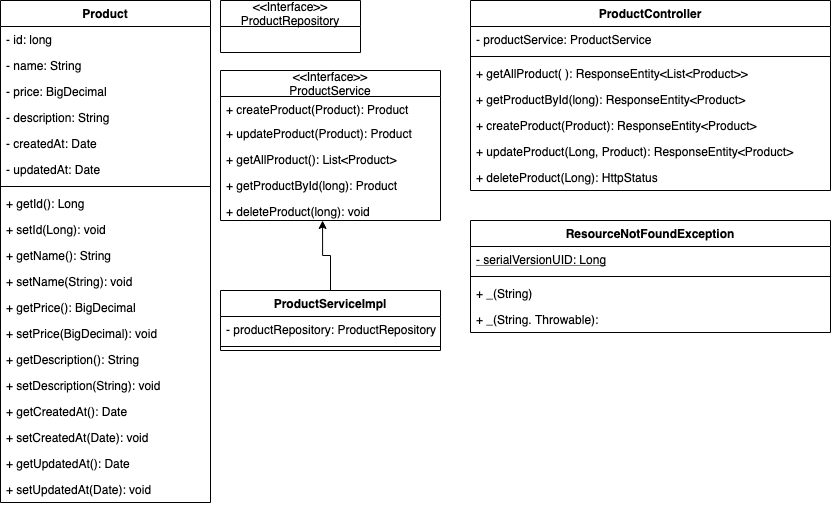

The diagram above was exported from draw.io. Its source (the exported page's mxGraphModel, read from the mxfile embedded in the PNG):
<mxGraphModel dx="1191" dy="672" grid="1" gridSize="10" guides="1" tooltips="1" connect="1" arrows="1" fold="1" page="1" pageScale="1" pageWidth="850" pageHeight="1100" math="0" shadow="0">
  <root>
    <mxCell id="0" />
    <mxCell id="1" parent="0" />
    <mxCell id="YxtRBjxOZh46aJibmXjQ-1" value="Product" style="swimlane;fontStyle=1;align=center;verticalAlign=top;childLayout=stackLayout;horizontal=1;startSize=26;horizontalStack=0;resizeParent=1;resizeParentMax=0;resizeLast=0;collapsible=1;marginBottom=0;" vertex="1" parent="1">
      <mxGeometry x="10" y="80" width="210" height="502" as="geometry" />
    </mxCell>
    <mxCell id="YxtRBjxOZh46aJibmXjQ-2" value="- id: long" style="text;strokeColor=none;fillColor=none;align=left;verticalAlign=top;spacingLeft=4;spacingRight=4;overflow=hidden;rotatable=0;points=[[0,0.5],[1,0.5]];portConstraint=eastwest;" vertex="1" parent="YxtRBjxOZh46aJibmXjQ-1">
      <mxGeometry y="26" width="210" height="26" as="geometry" />
    </mxCell>
    <mxCell id="YxtRBjxOZh46aJibmXjQ-5" value="- name: String" style="text;strokeColor=none;fillColor=none;align=left;verticalAlign=top;spacingLeft=4;spacingRight=4;overflow=hidden;rotatable=0;points=[[0,0.5],[1,0.5]];portConstraint=eastwest;" vertex="1" parent="YxtRBjxOZh46aJibmXjQ-1">
      <mxGeometry y="52" width="210" height="26" as="geometry" />
    </mxCell>
    <mxCell id="YxtRBjxOZh46aJibmXjQ-6" value="- price: BigDecimal" style="text;strokeColor=none;fillColor=none;align=left;verticalAlign=top;spacingLeft=4;spacingRight=4;overflow=hidden;rotatable=0;points=[[0,0.5],[1,0.5]];portConstraint=eastwest;" vertex="1" parent="YxtRBjxOZh46aJibmXjQ-1">
      <mxGeometry y="78" width="210" height="26" as="geometry" />
    </mxCell>
    <mxCell id="YxtRBjxOZh46aJibmXjQ-15" value="- description: String" style="text;strokeColor=none;fillColor=none;align=left;verticalAlign=top;spacingLeft=4;spacingRight=4;overflow=hidden;rotatable=0;points=[[0,0.5],[1,0.5]];portConstraint=eastwest;" vertex="1" parent="YxtRBjxOZh46aJibmXjQ-1">
      <mxGeometry y="104" width="210" height="26" as="geometry" />
    </mxCell>
    <mxCell id="YxtRBjxOZh46aJibmXjQ-7" value="- createdAt: Date" style="text;strokeColor=none;fillColor=none;align=left;verticalAlign=top;spacingLeft=4;spacingRight=4;overflow=hidden;rotatable=0;points=[[0,0.5],[1,0.5]];portConstraint=eastwest;" vertex="1" parent="YxtRBjxOZh46aJibmXjQ-1">
      <mxGeometry y="130" width="210" height="26" as="geometry" />
    </mxCell>
    <mxCell id="YxtRBjxOZh46aJibmXjQ-8" value="- updatedAt: Date" style="text;strokeColor=none;fillColor=none;align=left;verticalAlign=top;spacingLeft=4;spacingRight=4;overflow=hidden;rotatable=0;points=[[0,0.5],[1,0.5]];portConstraint=eastwest;" vertex="1" parent="YxtRBjxOZh46aJibmXjQ-1">
      <mxGeometry y="156" width="210" height="26" as="geometry" />
    </mxCell>
    <mxCell id="YxtRBjxOZh46aJibmXjQ-3" value="" style="line;strokeWidth=1;fillColor=none;align=left;verticalAlign=middle;spacingTop=-1;spacingLeft=3;spacingRight=3;rotatable=0;labelPosition=right;points=[];portConstraint=eastwest;" vertex="1" parent="YxtRBjxOZh46aJibmXjQ-1">
      <mxGeometry y="182" width="210" height="8" as="geometry" />
    </mxCell>
    <mxCell id="YxtRBjxOZh46aJibmXjQ-4" value="+ getId(): Long" style="text;strokeColor=none;fillColor=none;align=left;verticalAlign=top;spacingLeft=4;spacingRight=4;overflow=hidden;rotatable=0;points=[[0,0.5],[1,0.5]];portConstraint=eastwest;" vertex="1" parent="YxtRBjxOZh46aJibmXjQ-1">
      <mxGeometry y="190" width="210" height="26" as="geometry" />
    </mxCell>
    <mxCell id="YxtRBjxOZh46aJibmXjQ-10" value="+ setId(Long): void" style="text;strokeColor=none;fillColor=none;align=left;verticalAlign=top;spacingLeft=4;spacingRight=4;overflow=hidden;rotatable=0;points=[[0,0.5],[1,0.5]];portConstraint=eastwest;" vertex="1" parent="YxtRBjxOZh46aJibmXjQ-1">
      <mxGeometry y="216" width="210" height="26" as="geometry" />
    </mxCell>
    <mxCell id="YxtRBjxOZh46aJibmXjQ-11" value="+ getName(): String" style="text;strokeColor=none;fillColor=none;align=left;verticalAlign=top;spacingLeft=4;spacingRight=4;overflow=hidden;rotatable=0;points=[[0,0.5],[1,0.5]];portConstraint=eastwest;" vertex="1" parent="YxtRBjxOZh46aJibmXjQ-1">
      <mxGeometry y="242" width="210" height="26" as="geometry" />
    </mxCell>
    <mxCell id="YxtRBjxOZh46aJibmXjQ-12" value="+ setName(String): void" style="text;strokeColor=none;fillColor=none;align=left;verticalAlign=top;spacingLeft=4;spacingRight=4;overflow=hidden;rotatable=0;points=[[0,0.5],[1,0.5]];portConstraint=eastwest;" vertex="1" parent="YxtRBjxOZh46aJibmXjQ-1">
      <mxGeometry y="268" width="210" height="26" as="geometry" />
    </mxCell>
    <mxCell id="YxtRBjxOZh46aJibmXjQ-13" value="+ getPrice(): BigDecimal" style="text;strokeColor=none;fillColor=none;align=left;verticalAlign=top;spacingLeft=4;spacingRight=4;overflow=hidden;rotatable=0;points=[[0,0.5],[1,0.5]];portConstraint=eastwest;" vertex="1" parent="YxtRBjxOZh46aJibmXjQ-1">
      <mxGeometry y="294" width="210" height="26" as="geometry" />
    </mxCell>
    <mxCell id="YxtRBjxOZh46aJibmXjQ-14" value="+ setPrice(BigDecimal): void" style="text;strokeColor=none;fillColor=none;align=left;verticalAlign=top;spacingLeft=4;spacingRight=4;overflow=hidden;rotatable=0;points=[[0,0.5],[1,0.5]];portConstraint=eastwest;" vertex="1" parent="YxtRBjxOZh46aJibmXjQ-1">
      <mxGeometry y="320" width="210" height="26" as="geometry" />
    </mxCell>
    <mxCell id="YxtRBjxOZh46aJibmXjQ-16" value="+ getDescription(): String" style="text;strokeColor=none;fillColor=none;align=left;verticalAlign=top;spacingLeft=4;spacingRight=4;overflow=hidden;rotatable=0;points=[[0,0.5],[1,0.5]];portConstraint=eastwest;" vertex="1" parent="YxtRBjxOZh46aJibmXjQ-1">
      <mxGeometry y="346" width="210" height="26" as="geometry" />
    </mxCell>
    <mxCell id="YxtRBjxOZh46aJibmXjQ-17" value="+ setDescription(String): void" style="text;strokeColor=none;fillColor=none;align=left;verticalAlign=top;spacingLeft=4;spacingRight=4;overflow=hidden;rotatable=0;points=[[0,0.5],[1,0.5]];portConstraint=eastwest;" vertex="1" parent="YxtRBjxOZh46aJibmXjQ-1">
      <mxGeometry y="372" width="210" height="26" as="geometry" />
    </mxCell>
    <mxCell id="YxtRBjxOZh46aJibmXjQ-18" value="+ getCreatedAt(): Date" style="text;strokeColor=none;fillColor=none;align=left;verticalAlign=top;spacingLeft=4;spacingRight=4;overflow=hidden;rotatable=0;points=[[0,0.5],[1,0.5]];portConstraint=eastwest;" vertex="1" parent="YxtRBjxOZh46aJibmXjQ-1">
      <mxGeometry y="398" width="210" height="26" as="geometry" />
    </mxCell>
    <mxCell id="YxtRBjxOZh46aJibmXjQ-19" value="+ setCreatedAt(Date): void" style="text;strokeColor=none;fillColor=none;align=left;verticalAlign=top;spacingLeft=4;spacingRight=4;overflow=hidden;rotatable=0;points=[[0,0.5],[1,0.5]];portConstraint=eastwest;" vertex="1" parent="YxtRBjxOZh46aJibmXjQ-1">
      <mxGeometry y="424" width="210" height="26" as="geometry" />
    </mxCell>
    <mxCell id="YxtRBjxOZh46aJibmXjQ-20" value="+ getUpdatedAt(): Date" style="text;strokeColor=none;fillColor=none;align=left;verticalAlign=top;spacingLeft=4;spacingRight=4;overflow=hidden;rotatable=0;points=[[0,0.5],[1,0.5]];portConstraint=eastwest;" vertex="1" parent="YxtRBjxOZh46aJibmXjQ-1">
      <mxGeometry y="450" width="210" height="26" as="geometry" />
    </mxCell>
    <mxCell id="YxtRBjxOZh46aJibmXjQ-21" value="+ setUpdatedAt(Date): void" style="text;strokeColor=none;fillColor=none;align=left;verticalAlign=top;spacingLeft=4;spacingRight=4;overflow=hidden;rotatable=0;points=[[0,0.5],[1,0.5]];portConstraint=eastwest;" vertex="1" parent="YxtRBjxOZh46aJibmXjQ-1">
      <mxGeometry y="476" width="210" height="26" as="geometry" />
    </mxCell>
    <mxCell id="YxtRBjxOZh46aJibmXjQ-22" value="&lt;&lt;Interface&gt;&gt;&#10;ProductRepository" style="swimlane;fontStyle=0;childLayout=stackLayout;horizontal=1;startSize=26;fillColor=none;horizontalStack=0;resizeParent=1;resizeParentMax=0;resizeLast=0;collapsible=1;marginBottom=0;" vertex="1" parent="1">
      <mxGeometry x="230" y="80" width="140" height="52" as="geometry" />
    </mxCell>
    <mxCell id="YxtRBjxOZh46aJibmXjQ-26" value="&lt;&lt;Interface&gt;&gt;&#10;ProductService" style="swimlane;fontStyle=0;childLayout=stackLayout;horizontal=1;startSize=26;fillColor=none;horizontalStack=0;resizeParent=1;resizeParentMax=0;resizeLast=0;collapsible=1;marginBottom=0;" vertex="1" parent="1">
      <mxGeometry x="230" y="150" width="220" height="150" as="geometry" />
    </mxCell>
    <mxCell id="YxtRBjxOZh46aJibmXjQ-27" value="+ createProduct(Product): Product" style="text;strokeColor=none;fillColor=none;align=left;verticalAlign=top;spacingLeft=4;spacingRight=4;overflow=hidden;rotatable=0;points=[[0,0.5],[1,0.5]];portConstraint=eastwest;" vertex="1" parent="YxtRBjxOZh46aJibmXjQ-26">
      <mxGeometry y="26" width="220" height="24" as="geometry" />
    </mxCell>
    <mxCell id="YxtRBjxOZh46aJibmXjQ-28" value="+ updateProduct(Product): Product" style="text;strokeColor=none;fillColor=none;align=left;verticalAlign=top;spacingLeft=4;spacingRight=4;overflow=hidden;rotatable=0;points=[[0,0.5],[1,0.5]];portConstraint=eastwest;" vertex="1" parent="YxtRBjxOZh46aJibmXjQ-26">
      <mxGeometry y="50" width="220" height="26" as="geometry" />
    </mxCell>
    <mxCell id="YxtRBjxOZh46aJibmXjQ-29" value="+ getAllProduct(): List&lt;Product&gt;" style="text;strokeColor=none;fillColor=none;align=left;verticalAlign=top;spacingLeft=4;spacingRight=4;overflow=hidden;rotatable=0;points=[[0,0.5],[1,0.5]];portConstraint=eastwest;" vertex="1" parent="YxtRBjxOZh46aJibmXjQ-26">
      <mxGeometry y="76" width="220" height="26" as="geometry" />
    </mxCell>
    <mxCell id="YxtRBjxOZh46aJibmXjQ-31" value="+ getProductById(long): Product" style="text;strokeColor=none;fillColor=none;align=left;verticalAlign=top;spacingLeft=4;spacingRight=4;overflow=hidden;rotatable=0;points=[[0,0.5],[1,0.5]];portConstraint=eastwest;" vertex="1" parent="YxtRBjxOZh46aJibmXjQ-26">
      <mxGeometry y="102" width="220" height="26" as="geometry" />
    </mxCell>
    <mxCell id="YxtRBjxOZh46aJibmXjQ-30" value="+ deleteProduct(long): void" style="text;strokeColor=none;fillColor=none;align=left;verticalAlign=top;spacingLeft=4;spacingRight=4;overflow=hidden;rotatable=0;points=[[0,0.5],[1,0.5]];portConstraint=eastwest;" vertex="1" parent="YxtRBjxOZh46aJibmXjQ-26">
      <mxGeometry y="128" width="220" height="22" as="geometry" />
    </mxCell>
    <mxCell id="YxtRBjxOZh46aJibmXjQ-37" style="edgeStyle=orthogonalEdgeStyle;rounded=0;orthogonalLoop=1;jettySize=auto;html=1;entryX=0.464;entryY=1;entryDx=0;entryDy=0;entryPerimeter=0;" edge="1" parent="1" source="YxtRBjxOZh46aJibmXjQ-32" target="YxtRBjxOZh46aJibmXjQ-30">
      <mxGeometry relative="1" as="geometry" />
    </mxCell>
    <mxCell id="YxtRBjxOZh46aJibmXjQ-32" value="ProductServiceImpl" style="swimlane;fontStyle=1;align=center;verticalAlign=top;childLayout=stackLayout;horizontal=1;startSize=26;horizontalStack=0;resizeParent=1;resizeParentMax=0;resizeLast=0;collapsible=1;marginBottom=0;" vertex="1" parent="1">
      <mxGeometry x="230" y="370" width="220" height="60" as="geometry" />
    </mxCell>
    <mxCell id="YxtRBjxOZh46aJibmXjQ-33" value="- productRepository: ProductRepository" style="text;strokeColor=none;fillColor=none;align=left;verticalAlign=top;spacingLeft=4;spacingRight=4;overflow=hidden;rotatable=0;points=[[0,0.5],[1,0.5]];portConstraint=eastwest;" vertex="1" parent="YxtRBjxOZh46aJibmXjQ-32">
      <mxGeometry y="26" width="220" height="26" as="geometry" />
    </mxCell>
    <mxCell id="YxtRBjxOZh46aJibmXjQ-34" value="" style="line;strokeWidth=1;fillColor=none;align=left;verticalAlign=middle;spacingTop=-1;spacingLeft=3;spacingRight=3;rotatable=0;labelPosition=right;points=[];portConstraint=eastwest;" vertex="1" parent="YxtRBjxOZh46aJibmXjQ-32">
      <mxGeometry y="52" width="220" height="8" as="geometry" />
    </mxCell>
    <mxCell id="YxtRBjxOZh46aJibmXjQ-38" value="ProductController" style="swimlane;fontStyle=1;align=center;verticalAlign=top;childLayout=stackLayout;horizontal=1;startSize=26;horizontalStack=0;resizeParent=1;resizeParentMax=0;resizeLast=0;collapsible=1;marginBottom=0;" vertex="1" parent="1">
      <mxGeometry x="480" y="80" width="360" height="190" as="geometry" />
    </mxCell>
    <mxCell id="YxtRBjxOZh46aJibmXjQ-39" value="- productService: ProductService" style="text;strokeColor=none;fillColor=none;align=left;verticalAlign=top;spacingLeft=4;spacingRight=4;overflow=hidden;rotatable=0;points=[[0,0.5],[1,0.5]];portConstraint=eastwest;" vertex="1" parent="YxtRBjxOZh46aJibmXjQ-38">
      <mxGeometry y="26" width="360" height="26" as="geometry" />
    </mxCell>
    <mxCell id="YxtRBjxOZh46aJibmXjQ-40" value="" style="line;strokeWidth=1;fillColor=none;align=left;verticalAlign=middle;spacingTop=-1;spacingLeft=3;spacingRight=3;rotatable=0;labelPosition=right;points=[];portConstraint=eastwest;" vertex="1" parent="YxtRBjxOZh46aJibmXjQ-38">
      <mxGeometry y="52" width="360" height="8" as="geometry" />
    </mxCell>
    <mxCell id="YxtRBjxOZh46aJibmXjQ-41" value="+ getAllProduct( ): ResponseEntity&lt;List&lt;Product&gt;&gt;" style="text;strokeColor=none;fillColor=none;align=left;verticalAlign=top;spacingLeft=4;spacingRight=4;overflow=hidden;rotatable=0;points=[[0,0.5],[1,0.5]];portConstraint=eastwest;" vertex="1" parent="YxtRBjxOZh46aJibmXjQ-38">
      <mxGeometry y="60" width="360" height="26" as="geometry" />
    </mxCell>
    <mxCell id="YxtRBjxOZh46aJibmXjQ-42" value="+ getProductById(long): ResponseEntity&lt;Product&gt;" style="text;strokeColor=none;fillColor=none;align=left;verticalAlign=top;spacingLeft=4;spacingRight=4;overflow=hidden;rotatable=0;points=[[0,0.5],[1,0.5]];portConstraint=eastwest;" vertex="1" parent="YxtRBjxOZh46aJibmXjQ-38">
      <mxGeometry y="86" width="360" height="26" as="geometry" />
    </mxCell>
    <mxCell id="YxtRBjxOZh46aJibmXjQ-43" value="+ createProduct(Product): ResponseEntity&lt;Product&gt;" style="text;strokeColor=none;fillColor=none;align=left;verticalAlign=top;spacingLeft=4;spacingRight=4;overflow=hidden;rotatable=0;points=[[0,0.5],[1,0.5]];portConstraint=eastwest;" vertex="1" parent="YxtRBjxOZh46aJibmXjQ-38">
      <mxGeometry y="112" width="360" height="26" as="geometry" />
    </mxCell>
    <mxCell id="YxtRBjxOZh46aJibmXjQ-44" value="+ updateProduct(Long, Product): ResponseEntity&lt;Product&gt;" style="text;strokeColor=none;fillColor=none;align=left;verticalAlign=top;spacingLeft=4;spacingRight=4;overflow=hidden;rotatable=0;points=[[0,0.5],[1,0.5]];portConstraint=eastwest;" vertex="1" parent="YxtRBjxOZh46aJibmXjQ-38">
      <mxGeometry y="138" width="360" height="26" as="geometry" />
    </mxCell>
    <mxCell id="YxtRBjxOZh46aJibmXjQ-45" value="+ deleteProduct(Long): HttpStatus" style="text;strokeColor=none;fillColor=none;align=left;verticalAlign=top;spacingLeft=4;spacingRight=4;overflow=hidden;rotatable=0;points=[[0,0.5],[1,0.5]];portConstraint=eastwest;" vertex="1" parent="YxtRBjxOZh46aJibmXjQ-38">
      <mxGeometry y="164" width="360" height="26" as="geometry" />
    </mxCell>
    <mxCell id="YxtRBjxOZh46aJibmXjQ-46" value="ResourceNotFoundException" style="swimlane;fontStyle=1;align=center;verticalAlign=top;childLayout=stackLayout;horizontal=1;startSize=26;horizontalStack=0;resizeParent=1;resizeParentMax=0;resizeLast=0;collapsible=1;marginBottom=0;" vertex="1" parent="1">
      <mxGeometry x="480" y="300" width="360" height="112" as="geometry" />
    </mxCell>
    <mxCell id="YxtRBjxOZh46aJibmXjQ-47" value="- serialVersionUID: Long" style="text;strokeColor=none;fillColor=none;align=left;verticalAlign=top;spacingLeft=4;spacingRight=4;overflow=hidden;rotatable=0;points=[[0,0.5],[1,0.5]];portConstraint=eastwest;fontStyle=4" vertex="1" parent="YxtRBjxOZh46aJibmXjQ-46">
      <mxGeometry y="26" width="360" height="26" as="geometry" />
    </mxCell>
    <mxCell id="YxtRBjxOZh46aJibmXjQ-48" value="" style="line;strokeWidth=1;fillColor=none;align=left;verticalAlign=middle;spacingTop=-1;spacingLeft=3;spacingRight=3;rotatable=0;labelPosition=right;points=[];portConstraint=eastwest;" vertex="1" parent="YxtRBjxOZh46aJibmXjQ-46">
      <mxGeometry y="52" width="360" height="8" as="geometry" />
    </mxCell>
    <mxCell id="YxtRBjxOZh46aJibmXjQ-49" value="+ _(String)" style="text;strokeColor=none;fillColor=none;align=left;verticalAlign=top;spacingLeft=4;spacingRight=4;overflow=hidden;rotatable=0;points=[[0,0.5],[1,0.5]];portConstraint=eastwest;" vertex="1" parent="YxtRBjxOZh46aJibmXjQ-46">
      <mxGeometry y="60" width="360" height="26" as="geometry" />
    </mxCell>
    <mxCell id="YxtRBjxOZh46aJibmXjQ-50" value="+ _(String. Throwable):" style="text;strokeColor=none;fillColor=none;align=left;verticalAlign=top;spacingLeft=4;spacingRight=4;overflow=hidden;rotatable=0;points=[[0,0.5],[1,0.5]];portConstraint=eastwest;" vertex="1" parent="YxtRBjxOZh46aJibmXjQ-46">
      <mxGeometry y="86" width="360" height="26" as="geometry" />
    </mxCell>
  </root>
</mxGraphModel>